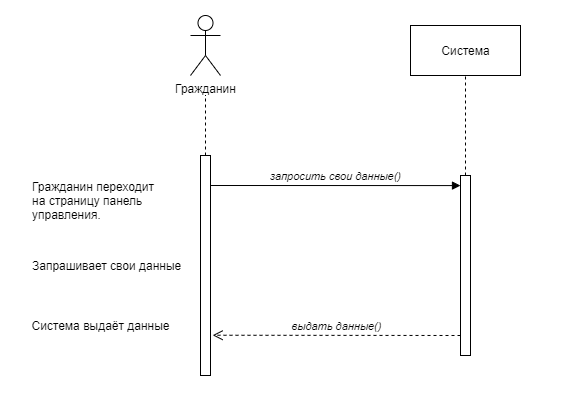

The diagram above was exported from draw.io. Its source (the exported page's mxGraphModel, read from the mxfile embedded in the PNG):
<mxGraphModel dx="1936" dy="806" grid="1" gridSize="10" guides="1" tooltips="1" connect="1" arrows="1" fold="1" page="1" pageScale="1" pageWidth="850" pageHeight="1100" math="0" shadow="0">
  <root>
    <mxCell id="0" />
    <mxCell id="1" parent="0" />
    <mxCell id="YJbJ63sMR_q2TFPbBb2Z-2" value="" style="rounded=0;whiteSpace=wrap;html=1;strokeColor=none;" parent="1" vertex="1">
      <mxGeometry x="-70" y="65" width="580" height="400" as="geometry" />
    </mxCell>
    <mxCell id="ldCU6XnSHC2lJKuWem-F-2" value="Гражданин" style="shape=umlActor;verticalLabelPosition=bottom;verticalAlign=top;html=1;" parent="1" vertex="1">
      <mxGeometry x="120" y="80" width="30" height="60" as="geometry" />
    </mxCell>
    <mxCell id="ldCU6XnSHC2lJKuWem-F-5" style="edgeStyle=orthogonalEdgeStyle;rounded=0;orthogonalLoop=1;jettySize=auto;html=1;entryX=0.5;entryY=1.333;entryDx=0;entryDy=0;entryPerimeter=0;endArrow=none;endFill=0;dashed=1;" parent="1" source="ldCU6XnSHC2lJKuWem-F-3" target="ldCU6XnSHC2lJKuWem-F-2" edge="1">
      <mxGeometry relative="1" as="geometry" />
    </mxCell>
    <mxCell id="ldCU6XnSHC2lJKuWem-F-3" value="" style="html=1;points=[];perimeter=orthogonalPerimeter;" parent="1" vertex="1">
      <mxGeometry x="130" y="220" width="10" height="220" as="geometry" />
    </mxCell>
    <mxCell id="ldCU6XnSHC2lJKuWem-F-7" value="Гражданин переходит &lt;br&gt;на страницу панель &lt;br&gt;управления." style="text;html=1;align=left;verticalAlign=middle;resizable=0;points=[];autosize=1;" parent="1" vertex="1">
      <mxGeometry x="-40" y="240" width="140" height="50" as="geometry" />
    </mxCell>
    <mxCell id="ldCU6XnSHC2lJKuWem-F-8" value="Запрашивает свои данные" style="text;html=1;align=left;verticalAlign=middle;resizable=0;points=[];autosize=1;" parent="1" vertex="1">
      <mxGeometry x="-40" y="320" width="160" height="20" as="geometry" />
    </mxCell>
    <mxCell id="ldCU6XnSHC2lJKuWem-F-9" value="&lt;div style=&quot;text-align: left&quot;&gt;Система выдаёт данные&lt;/div&gt;" style="text;html=1;align=center;verticalAlign=middle;resizable=0;points=[];autosize=1;" parent="1" vertex="1">
      <mxGeometry x="-45" y="380" width="150" height="20" as="geometry" />
    </mxCell>
    <mxCell id="ldCU6XnSHC2lJKuWem-F-10" value="Система" style="html=1;" parent="1" vertex="1">
      <mxGeometry x="340" y="90" width="110" height="50" as="geometry" />
    </mxCell>
    <mxCell id="ldCU6XnSHC2lJKuWem-F-12" style="edgeStyle=orthogonalEdgeStyle;rounded=0;orthogonalLoop=1;jettySize=auto;html=1;entryX=0.5;entryY=1;entryDx=0;entryDy=0;dashed=1;endArrow=none;endFill=0;" parent="1" source="ldCU6XnSHC2lJKuWem-F-11" target="ldCU6XnSHC2lJKuWem-F-10" edge="1">
      <mxGeometry relative="1" as="geometry" />
    </mxCell>
    <mxCell id="ldCU6XnSHC2lJKuWem-F-11" value="" style="html=1;points=[];perimeter=orthogonalPerimeter;" parent="1" vertex="1">
      <mxGeometry x="390" y="240" width="10" height="180" as="geometry" />
    </mxCell>
    <mxCell id="ldCU6XnSHC2lJKuWem-F-13" value="&lt;i&gt;выдать данные()&lt;/i&gt;" style="html=1;verticalAlign=bottom;endArrow=open;dashed=1;endSize=8;entryX=1.214;entryY=0.817;entryDx=0;entryDy=0;entryPerimeter=0;" parent="1" target="ldCU6XnSHC2lJKuWem-F-3" edge="1">
      <mxGeometry relative="1" as="geometry">
        <mxPoint x="390" y="400" as="sourcePoint" />
        <mxPoint x="310" y="400" as="targetPoint" />
      </mxGeometry>
    </mxCell>
    <mxCell id="ldCU6XnSHC2lJKuWem-F-15" value="&lt;i&gt;запросить свои данные()&lt;/i&gt;" style="html=1;verticalAlign=bottom;endArrow=block;entryX=0;entryY=0.056;entryDx=0;entryDy=0;entryPerimeter=0;" parent="1" target="ldCU6XnSHC2lJKuWem-F-11" edge="1">
      <mxGeometry width="80" relative="1" as="geometry">
        <mxPoint x="140" y="250" as="sourcePoint" />
        <mxPoint x="220" y="250" as="targetPoint" />
      </mxGeometry>
    </mxCell>
  </root>
</mxGraphModel>